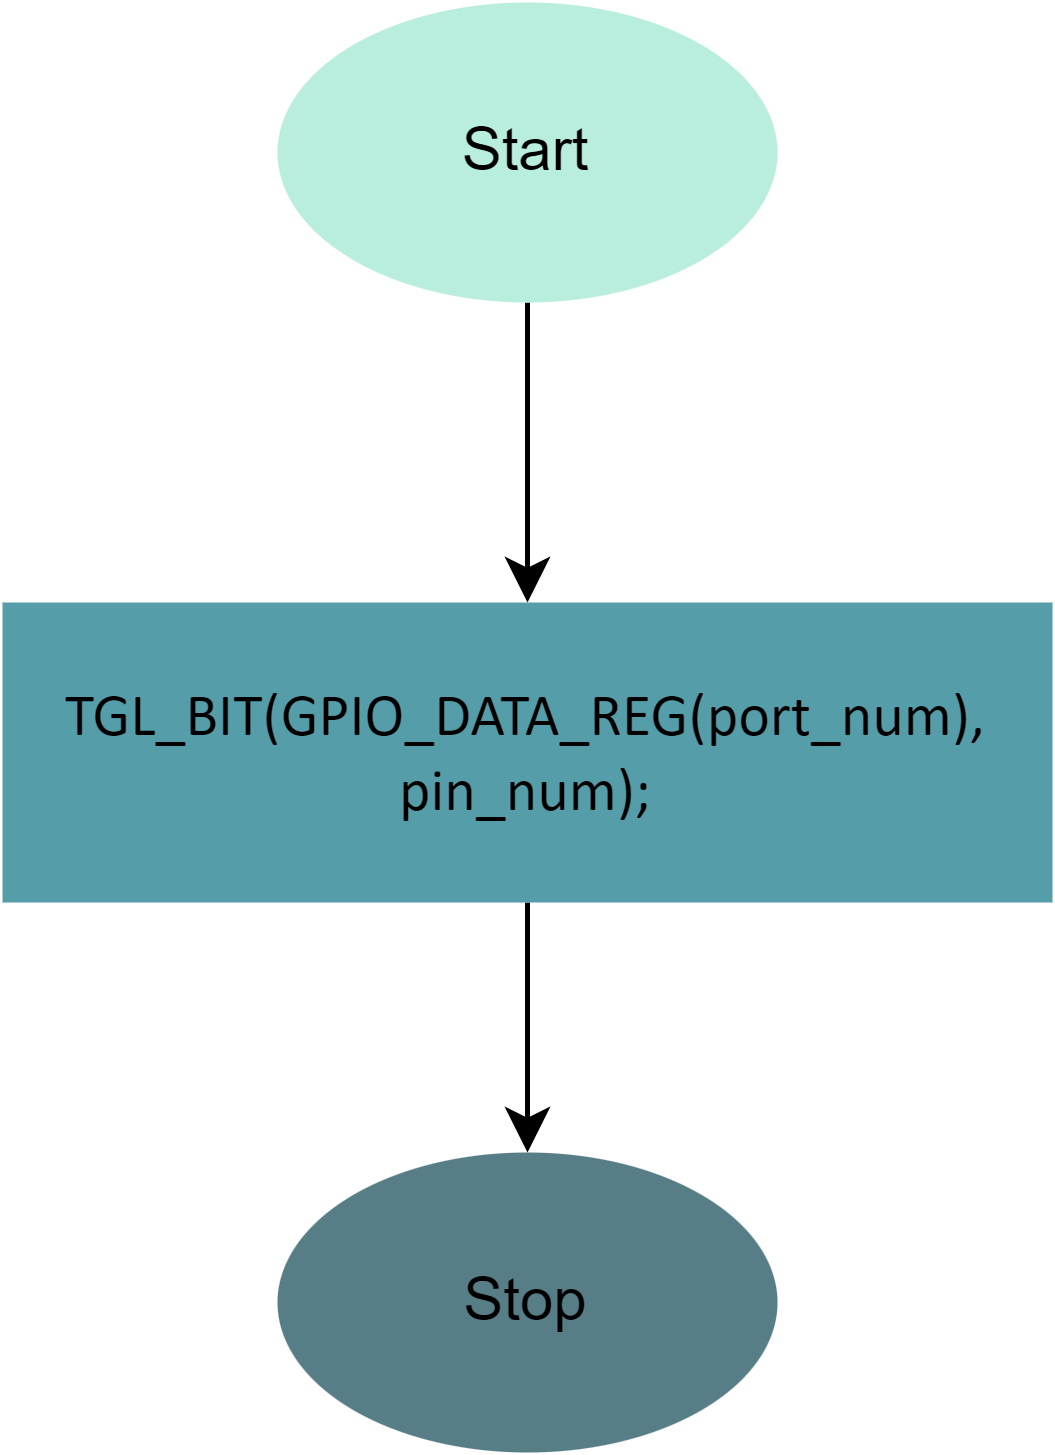

The diagram above was exported from draw.io. Its source (the exported page's mxGraphModel, read from the mxfile embedded in the PNG):
<mxGraphModel dx="521" dy="613" grid="1" gridSize="10" guides="1" tooltips="1" connect="1" arrows="1" fold="1" page="1" pageScale="1" pageWidth="1169" pageHeight="827" math="0" shadow="0">
  <root>
    <mxCell id="0" />
    <mxCell id="1" parent="0" />
    <mxCell id="jlI7oASRO3tuzVBMIpvR-6" value="" style="edgeStyle=orthogonalEdgeStyle;rounded=0;orthogonalLoop=1;jettySize=auto;html=1;" edge="1" parent="1" source="jlI7oASRO3tuzVBMIpvR-1" target="jlI7oASRO3tuzVBMIpvR-3">
      <mxGeometry relative="1" as="geometry" />
    </mxCell>
    <mxCell id="jlI7oASRO3tuzVBMIpvR-1" value="Start" style="ellipse;whiteSpace=wrap;html=1;rounded=1;labelBackgroundColor=none;strokeColor=none;fillColor=#b9eddd;" vertex="1" parent="1">
      <mxGeometry x="240" y="90" width="100" height="60" as="geometry" />
    </mxCell>
    <mxCell id="jlI7oASRO3tuzVBMIpvR-2" value="Stop" style="ellipse;whiteSpace=wrap;html=1;rounded=1;labelBackgroundColor=none;fillColor=#577d86;strokeColor=none;" vertex="1" parent="1">
      <mxGeometry x="240" y="320" width="100" height="60" as="geometry" />
    </mxCell>
    <mxCell id="jlI7oASRO3tuzVBMIpvR-7" value="" style="edgeStyle=orthogonalEdgeStyle;rounded=0;orthogonalLoop=1;jettySize=auto;html=1;" edge="1" parent="1" source="jlI7oASRO3tuzVBMIpvR-3" target="jlI7oASRO3tuzVBMIpvR-2">
      <mxGeometry relative="1" as="geometry" />
    </mxCell>
    <mxCell id="jlI7oASRO3tuzVBMIpvR-3" value="&lt;font face=&quot;Calibri&quot;&gt;TGL_BIT(GPIO_DATA_REG(port_num), pin_num);&lt;/font&gt;" style="rounded=0;whiteSpace=wrap;html=1;fillColor=#569daa;strokeColor=none;" vertex="1" parent="1">
      <mxGeometry x="185" y="210" width="210" height="60" as="geometry" />
    </mxCell>
  </root>
</mxGraphModel>